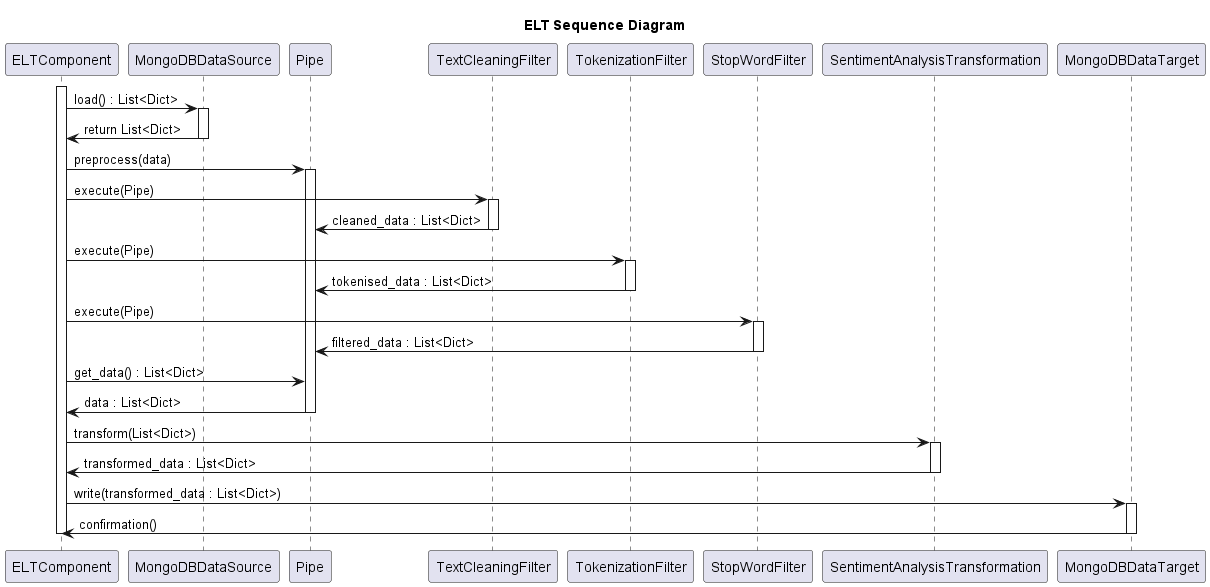

The diagram above was rendered by PlantUML. Its source (embedded in the PNG):
@startuml ELT Sequence Diagram
title ELT Sequence Diagram

participant "ELTComponent" as ELT
participant "MongoDBDataSource" as MongoSource
participant "Pipe" as Pipe
participant "TextCleaningFilter" as CleanFilter
participant "TokenizationFilter" as TokenFilter
participant "StopWordFilter" as StopFilter
participant "SentimentAnalysisTransformation" as SentimentTransform
participant "MongoDBDataTarget" as MongoTarget

activate ELT
ELT -> MongoSource : load() : List<Dict>
activate MongoSource
MongoSource -> ELT : return List<Dict>
deactivate MongoSource

ELT -> Pipe : preprocess(data)
activate Pipe
ELT -> CleanFilter : execute(Pipe)
activate CleanFilter
CleanFilter -> Pipe : cleaned_data : List<Dict>
deactivate CleanFilter

ELT -> TokenFilter : execute(Pipe)
activate TokenFilter
TokenFilter -> Pipe : tokenised_data : List<Dict>
deactivate TokenFilter

ELT -> StopFilter : execute(Pipe)
activate StopFilter
StopFilter -> Pipe : filtered_data : List<Dict>
deactivate StopFilter

ELT -> Pipe : get_data() : List<Dict>
Pipe -> ELT : data : List<Dict>
deactivate Pipe

ELT -> SentimentTransform : transform(List<Dict>)
activate SentimentTransform
SentimentTransform -> ELT : transformed_data : List<Dict>
deactivate SentimentTransform

ELT -> MongoTarget : write(transformed_data : List<Dict>)
activate MongoTarget
MongoTarget -> ELT : confirmation()
deactivate MongoTarget

deactivate ELT

@enduml